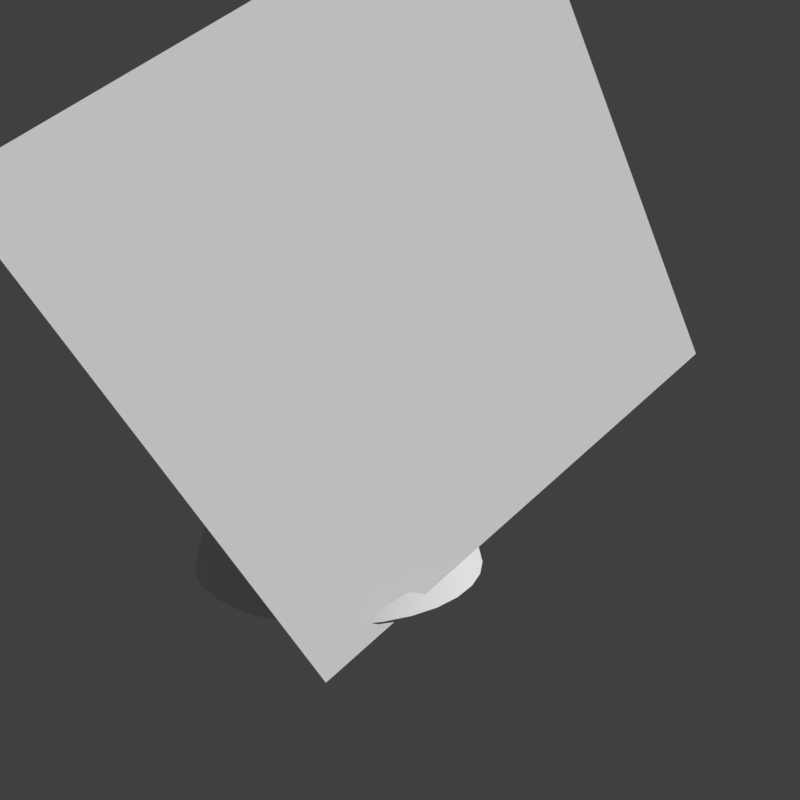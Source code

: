 # Source: windmill.blend  (saved by Blender 2.79.0; exported with 4.5.12 LTS)
import bpy
from mathutils import Matrix  # noqa: F401  (used for matrix-valued properties, if any)

bpy.ops.wm.read_factory_settings(use_empty=True)
scene = bpy.context.scene
scene.name = 'Scene'

# ---- collections
col_collection_1 = bpy.data.collections.new('Collection 1'); scene.collection.children.link(col_collection_1)

# ---- world
world_world = bpy.data.worlds.new('World'); scene.world = world_world
world_world.color = (0.05088, 0.05088, 0.05088)
world_world.use_sun_shadow = False
world_world.sun_shadow_jitter_overblur = 0.0
world_world.cycles.sampling_method = 'MANUAL'

# ---- cameras
cam_camera_002 = bpy.data.cameras.new('Camera.002')
cam_camera_002.clip_end = 100.0
cam_camera_002.lens = 35.0
cam_camera_002.sensor_width = 32.0
cam_camera_002.sensor_height = 18.0
cam_camera_002.display_size = 2.0
cam_camera_002.dof.focus_distance = 0.0
cam_camera_002.dof.aperture_fstop = 128.0
cam_camera_002.dof.aperture_blades = 6
cam_camera_001 = bpy.data.cameras.new('Camera.001')
cam_camera_001.clip_end = 100.0
cam_camera_001.lens = 35.0
cam_camera_001.sensor_width = 32.0
cam_camera_001.sensor_height = 18.0
cam_camera_001.display_size = 2.0
cam_camera_001.dof.focus_distance = 0.0
cam_camera_001.dof.aperture_fstop = 128.0
cam_camera_001.dof.aperture_blades = 6

# ---- meshes
me_cylinder = bpy.data.meshes.new('Cylinder')
me_cylinder.from_pydata([(-2.252e-08, 1.187, -1.0), (5.597e-08, 0.5286, 1.361), (0.2315, 1.164, -1.0), (0.1031, 0.5185, 1.361), (0.4541, 1.096, -1.0), (0.2023, 0.4884, 1.361), (0.6592, 0.9866, -1.0), (0.2937, 0.4396, 1.361), (0.839, 0.839, -1.0), (0.3738, 0.3738, 1.361), (0.9866, 0.6592, -1.0), (0.4396, 0.2937, 1.361), (1.096, 0.4541, -1.0), (0.4884, 0.2023, 1.361), (1.164, 0.2315, -1.0), (0.5185, 0.1031, 1.361), (1.187, 3.647e-08, -1.0), (0.5286, 1.742e-07, 1.361), (1.164, -0.2315, -1.0), (0.5185, -0.1031, 1.361), (1.096, -0.4541, -1.0), (0.4884, -0.2023, 1.361), (0.9866, -0.6592, -1.0), (0.4396, -0.2937, 1.361), (0.839, -0.839, -1.0), (0.3738, -0.3738, 1.361), (0.6592, -0.9866, -1.0), (0.2937, -0.4396, 1.361), (0.4541, -1.096, -1.0), (0.2023, -0.4884, 1.361), (0.2315, -1.164, -1.0), (0.1031, -0.5185, 1.361), (-4.091e-07, -1.187, -1.0), (-1.163e-07, -0.5286, 1.361), (-0.2315, -1.164, -1.0), (-0.1031, -0.5185, 1.361), (-0.4541, -1.096, -1.0), (-0.2023, -0.4884, 1.361), (-0.6592, -0.9866, -1.0), (-0.2937, -0.4396, 1.361), (-0.839, -0.839, -1.0), (-0.3738, -0.3738, 1.361), (-0.9866, -0.6592, -1.0), (-0.4396, -0.2937, 1.361), (-1.096, -0.4541, -1.0), (-0.4884, -0.2023, 1.361), (-1.164, -0.2315, -1.0), (-0.5185, -0.1031, 1.361), (-1.187, 1.093e-06, -1.0), (-0.5286, 6.448e-07, 1.361), (-1.164, 0.2315, -1.0), (-0.5185, 0.1031, 1.361), (-1.096, 0.4541, -1.0), (-0.4884, 0.2023, 1.361), (-0.9866, 0.6592, -1.0), (-0.4396, 0.2937, 1.361), (-0.839, 0.839, -1.0), (-0.3738, 0.3738, 1.361), (-0.6592, 0.9866, -1.0), (-0.2937, 0.4396, 1.361), (-0.4541, 1.096, -1.0), (-0.2023, 0.4884, 1.361), (-0.2315, 1.164, -1.0), (-0.1031, 0.5185, 1.361), (4.736e-08, 0.6481, 1.342), (0.1264, 0.6357, 1.342), (0.248, 0.5988, 1.342), (0.3601, 0.5389, 1.342), (0.4583, 0.4583, 1.342), (0.5389, 0.3601, 1.342), (0.5988, 0.248, 1.342), (0.6357, 0.1264, 1.342), (0.6481, 1.412e-07, 1.342), (0.6357, -0.1264, 1.342), (0.5988, -0.248, 1.342), (0.5389, -0.3601, 1.342), (0.4583, -0.4583, 1.342), (0.3601, -0.5389, 1.342), (0.248, -0.5988, 1.342), (0.1264, -0.6357, 1.342), (-1.638e-07, -0.6481, 1.342), (-0.1264, -0.6357, 1.342), (-0.248, -0.5988, 1.342), (-0.3601, -0.5389, 1.342), (-0.4583, -0.4583, 1.342), (-0.5389, -0.3601, 1.342), (-0.5988, -0.248, 1.342), (-0.6357, -0.1264, 1.342), (-0.6481, 7.181e-07, 1.342), (-0.6357, 0.1264, 1.342), (-0.5988, 0.248, 1.342), (-0.5389, 0.3601, 1.342), (-0.4583, 0.4583, 1.342), (-0.3601, 0.5389, 1.342), (-0.248, 0.5988, 1.342), (-0.1264, 0.6357, 1.342), (0.1352, 0.6797, 1.428), (3.509e-08, 0.693, 1.428), (0.2652, 0.6403, 1.428), (0.385, 0.5762, 1.428), (0.49, 0.49, 1.428), (0.5762, 0.385, 1.428), (0.6403, 0.2652, 1.428), (0.6797, 0.1352, 1.428), (0.693, 1.314e-07, 1.428), (0.6797, -0.1352, 1.428), (0.6403, -0.2652, 1.428), (0.5762, -0.385, 1.428), (0.49, -0.49, 1.428), (0.385, -0.5762, 1.428), (0.2652, -0.6403, 1.428), (0.1352, -0.6797, 1.428), (-1.907e-07, -0.693, 1.428), (-0.1352, -0.6797, 1.428), (-0.2652, -0.6403, 1.428), (-0.385, -0.5762, 1.428), (-0.49, -0.49, 1.428), (-0.5762, -0.385, 1.428), (-0.6403, -0.2652, 1.428), (-0.6797, -0.1352, 1.428), (-0.693, 7.483e-07, 1.428), (-0.6797, 0.1352, 1.428), (-0.6403, 0.2652, 1.428), (-0.5762, 0.385, 1.428), (-0.49, 0.49, 1.428), (-0.385, 0.5762, 1.428), (-0.2652, 0.6403, 1.428), (-0.1352, 0.6797, 1.428), (0.04176, 0.21, 2.259), (8.91e-08, 0.2141, 2.259), (0.08192, 0.1978, 2.259), (0.1189, 0.178, 2.259), (0.1514, 0.1514, 2.259), (0.178, 0.1189, 2.259), (0.1978, 0.08192, 2.259), (0.21, 0.04176, 2.259), (0.2141, 2.517e-07, 2.259), (0.21, -0.04176, 2.259), (0.1978, -0.08192, 2.259), (0.178, -0.1189, 2.259), (0.1514, -0.1514, 2.259), (0.1189, -0.178, 2.259), (0.08192, -0.1978, 2.259), (0.04176, -0.21, 2.259), (1.935e-08, -0.2141, 2.259), (-0.04176, -0.21, 2.259), (-0.08192, -0.1978, 2.259), (-0.1189, -0.178, 2.259), (-0.1514, -0.1514, 2.259), (-0.178, -0.1189, 2.259), (-0.1978, -0.08192, 2.259), (-0.21, -0.04176, 2.259), (-0.2141, 4.422e-07, 2.259), (-0.21, 0.04176, 2.259), (-0.1978, 0.08192, 2.259), (-0.178, 0.1189, 2.259), (-0.1514, 0.1514, 2.259), (-0.1189, 0.178, 2.259), (-0.08192, 0.1978, 2.259), (-0.04176, 0.21, 2.259), (0.02023, 0.1017, 2.337), (1.085e-07, 0.1037, 2.337), (0.03969, 0.09582, 2.337), (0.05762, 0.08623, 2.337), (0.07334, 0.07334, 2.337), (0.08623, 0.05762, 2.337), (0.09582, 0.03969, 2.337), (0.1017, 0.02023, 2.337), (0.1037, 2.799e-07, 2.337), (0.1017, -0.02023, 2.337), (0.09582, -0.03969, 2.337), (0.08623, -0.05762, 2.337), (0.07334, -0.07333, 2.337), (0.05762, -0.08623, 2.337), (0.03969, -0.09582, 2.337), (0.02023, -0.1017, 2.337), (7.467e-08, -0.1037, 2.337), (-0.02023, -0.1017, 2.337), (-0.03969, -0.09582, 2.337), (-0.05762, -0.08623, 2.337), (-0.07334, -0.07333, 2.337), (-0.08623, -0.05762, 2.337), (-0.09582, -0.03969, 2.337), (-0.1017, -0.02023, 2.337), (-0.1037, 3.722e-07, 2.337), (-0.1017, 0.02023, 2.337), (-0.09582, 0.03969, 2.337), (-0.08623, 0.05762, 2.337), (-0.07333, 0.07334, 2.337), (-0.05762, 0.08623, 2.337), (-0.03969, 0.09582, 2.337), (-0.02023, 0.1017, 2.337), (-2.725, -1.14, 2.017), (-0.6631, -1.14, -1.372), (0.6631, -1.14, 4.079), (2.725, -1.14, 0.6905)], [], [(0, 1, 3, 2), (2, 3, 5, 4), (4, 5, 7, 6), (6, 7, 9, 8), (8, 9, 11, 10), (10, 11, 13, 12), (12, 13, 15, 14), (14, 15, 17, 16), (16, 17, 19, 18), (18, 19, 21, 20), (20, 21, 23, 22), (22, 23, 25, 24), (24, 25, 27, 26), (26, 27, 29, 28), (28, 29, 31, 30), (30, 31, 33, 32), (32, 33, 35, 34), (34, 35, 37, 36), (36, 37, 39, 38), (38, 39, 41, 40), (40, 41, 43, 42), (42, 43, 45, 44), (44, 45, 47, 46), (46, 47, 49, 48), (48, 49, 51, 50), (50, 51, 53, 52), (52, 53, 55, 54), (54, 55, 57, 56), (56, 57, 59, 58), (58, 59, 61, 60), (60, 61, 63, 62), (62, 63, 1, 0), (65, 66, 67, 68, 69, 70, 71, 72, 73, 74, 75, 76, 77, 78, 79, 80, 81, 82, 83, 84, 85, 86, 87, 88, 89, 90, 91, 92, 93, 94, 95, 64), (101, 100, 132, 133), (74, 73, 105, 106), (88, 87, 119, 120), (75, 74, 106, 107), (89, 88, 120, 121), (76, 75, 107, 108), (90, 89, 121, 122), (77, 76, 108, 109), (91, 90, 122, 123), (78, 77, 109, 110), (65, 64, 97, 96), (92, 91, 123, 124), (79, 78, 110, 111), (66, 65, 96, 98), (93, 92, 124, 125), (80, 79, 111, 112), (67, 66, 98, 99), (94, 93, 125, 126), (81, 80, 112, 113), (68, 67, 99, 100), (95, 94, 126, 127), (82, 81, 113, 114), (69, 68, 100, 101), (64, 95, 127, 97), (83, 82, 114, 115), (70, 69, 101, 102), (84, 83, 115, 116), (71, 70, 102, 103), (85, 84, 116, 117), (72, 71, 103, 104), (86, 85, 117, 118), (73, 72, 104, 105), (87, 86, 118, 119), (136, 135, 167, 168), (97, 127, 159, 129), (115, 114, 146, 147), (102, 101, 133, 134), (116, 115, 147, 148), (103, 102, 134, 135), (117, 116, 148, 149), (104, 103, 135, 136), (118, 117, 149, 150), (105, 104, 136, 137), (119, 118, 150, 151), (106, 105, 137, 138), (120, 119, 151, 152), (107, 106, 138, 139), (121, 120, 152, 153), (108, 107, 139, 140), (122, 121, 153, 154), (109, 108, 140, 141), (123, 122, 154, 155), (110, 109, 141, 142), (96, 97, 129, 128), (124, 123, 155, 156), (111, 110, 142, 143), (98, 96, 128, 130), (125, 124, 156, 157), (112, 111, 143, 144), (99, 98, 130, 131), (126, 125, 157, 158), (113, 112, 144, 145), (100, 99, 131, 132), (127, 126, 158, 159), (114, 113, 145, 146), (160, 161, 191, 190, 189, 188, 187, 186, 185, 184, 183, 182, 181, 180, 179, 178, 177, 176, 175, 174, 173, 172, 171, 170, 169, 168, 167, 166, 165, 164, 163, 162), (150, 149, 181, 182), (137, 136, 168, 169), (151, 150, 182, 183), (138, 137, 169, 170), (152, 151, 183, 184), (139, 138, 170, 171), (153, 152, 184, 185), (140, 139, 171, 172), (154, 153, 185, 186), (141, 140, 172, 173), (155, 154, 186, 187), (142, 141, 173, 174), (128, 129, 161, 160), (156, 155, 187, 188), (143, 142, 174, 175), (130, 128, 160, 162), (157, 156, 188, 189), (144, 143, 175, 176), (131, 130, 162, 163), (158, 157, 189, 190), (145, 144, 176, 177), (132, 131, 163, 164), (159, 158, 190, 191), (146, 145, 177, 178), (133, 132, 164, 165), (129, 159, 191, 161), (147, 146, 178, 179), (134, 133, 165, 166), (148, 147, 179, 180), (135, 134, 166, 167), (149, 148, 180, 181), (192, 193, 195, 194)])
me_cylinder.polygons.foreach_set('use_smooth', [1, 1, 1, 1, 1, 1, 1, 1, 1, 1, 1, 1, 1, 1, 1, 1, 1, 1, 1, 1, 1, 1, 1, 1, 1, 1, 1, 1, 1, 1, 1, 1, 1, 1, 1, 1, 1, 1, 1, 1, 1, 1, 1, 1, 1, 1, 1, 1, 1, 1, 1, 1, 1, 1, 1, 1, 1, 1, 1, 1, 1, 1, 1, 1, 1, 1, 1, 1, 1, 1, 1, 1, 1, 1, 1, 1, 1, 1, 1, 1, 1, 1, 1, 1, 1, 1, 1, 1, 1, 1, 1, 1, 1, 1, 1, 1, 1, 1, 1, 1, 1, 1, 1, 1, 1, 1, 1, 1, 1, 1, 1, 1, 1, 1, 1, 1, 1, 1, 1, 1, 1, 1, 1, 1, 1, 1, 1, 1, 1, 1, 0])
me_cylinder.use_remesh_preserve_volume = False
me_cylinder.use_remesh_preserve_attributes = False
me_cylinder.use_mirror_vertex_groups = False
me_cylinder.update()

# ---- objects
ob_camera_001 = bpy.data.objects.new('Camera.001', cam_camera_002)
ob_cylinder = bpy.data.objects.new('Cylinder', me_cylinder)
ob_camera = bpy.data.objects.new('Camera', cam_camera_001)

# ---- transforms, parenting, visibility, modifiers, constraints
ob_camera_001.location = (-2.946, -6.131, 2.091)
ob_camera_001.rotation_euler = (1.323, -0.01399, -0.5151)
ob_camera_001.lineart.crease_threshold = 0.0
ob_cylinder.location = (0.0, 0.0, 0.0251)
ob_cylinder.lineart.crease_threshold = 0.0
ob_camera.location = (-3.725e-09, -6.14, 2.51)
ob_camera.rotation_euler = (1.267, -0.07854, -0.0)
ob_camera.lineart.crease_threshold = 0.0

# ---- collection membership
col_collection_1.objects.link(ob_camera_001)
col_collection_1.objects.link(ob_cylinder)
col_collection_1.objects.link(ob_camera)

# ---- scene / render settings (as saved in the file)
scene.camera = ob_camera_001
scene.frame_start = 1; scene.frame_end = 250; scene.frame_set(1)
scene.render.engine = 'BLENDER_EEVEE_NEXT'
scene.render.resolution_x = 128
scene.render.resolution_y = 128
scene.render.resolution_percentage = 50
scene.render.dither_intensity = 0.0
scene.cycles.use_denoising = False
scene.cycles.samples = 128
scene.cycles.sampling_pattern = 'TABULATED_SOBOL'
scene.cycles.use_adaptive_sampling = False
scene.cycles.use_light_tree = False
scene.cycles.blur_glossy = 0.0
scene.cycles.sample_clamp_indirect = 0.0
scene.view_settings.view_transform = 'Standard'
bpy.context.view_layer.update()

# ---- added for rendering (the .blend has no usable light): sun
light_auto_sun = bpy.data.lights.new('AutoSun', 'SUN')
light_auto_sun.energy = 3.0
light_auto_sun.angle = 0.0523599
ob_auto_sun = bpy.data.objects.new('AutoSun', light_auto_sun)
scene.collection.objects.link(ob_auto_sun)
ob_auto_sun.rotation_euler = (0.872665, 0.174533, 0.523599)
bpy.context.view_layer.update()
